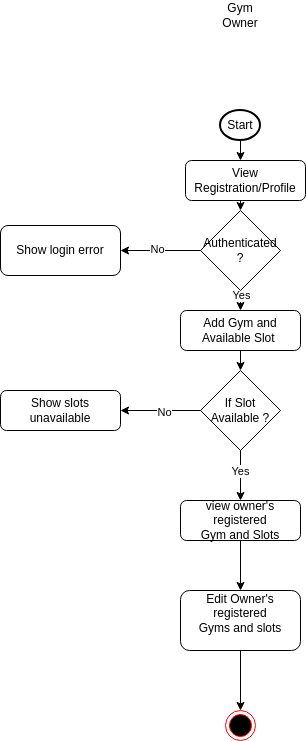

The diagram above was exported from draw.io. Its source (the exported page's mxGraphModel, read from the mxfile embedded in the PNG):
<mxGraphModel dx="1126" dy="469" grid="1" gridSize="10" guides="1" tooltips="1" connect="1" arrows="1" fold="1" page="1" pageScale="1" pageWidth="850" pageHeight="1100" math="0" shadow="0">
  <root>
    <mxCell id="0" />
    <mxCell id="1" parent="0" />
    <mxCell id="EQ3w33-oo-p4q6tdK6Ut-1" parent="1" style="strokeWidth=2;html=1;shape=mxgraph.flowchart.start_2;whiteSpace=wrap;" value="Start" vertex="1">
      <mxGeometry height="30" width="40" x="340" y="140" as="geometry" />
    </mxCell>
    <mxCell id="-CpJL2R4lP8-kBUqT9tI-11" edge="1" parent="1" source="EQ3w33-oo-p4q6tdK6Ut-2" style="edgeStyle=orthogonalEdgeStyle;rounded=0;orthogonalLoop=1;jettySize=auto;html=1;exitX=0.5;exitY=1;exitDx=0;exitDy=0;entryX=0.5;entryY=0;entryDx=0;entryDy=0;" target="-CpJL2R4lP8-kBUqT9tI-6">
      <mxGeometry relative="1" as="geometry" />
    </mxCell>
    <mxCell id="EQ3w33-oo-p4q6tdK6Ut-2" parent="1" style="rounded=1;whiteSpace=wrap;html=1;" value="View Registration/Profile" vertex="1">
      <mxGeometry height="40" width="120" x="305" y="190" as="geometry" />
    </mxCell>
    <mxCell id="-CpJL2R4lP8-kBUqT9tI-19" edge="1" parent="1" source="EQ3w33-oo-p4q6tdK6Ut-3" style="edgeStyle=orthogonalEdgeStyle;rounded=0;orthogonalLoop=1;jettySize=auto;html=1;exitX=0.5;exitY=1;exitDx=0;exitDy=0;entryX=0.5;entryY=0;entryDx=0;entryDy=0;" target="-CpJL2R4lP8-kBUqT9tI-18">
      <mxGeometry relative="1" as="geometry" />
    </mxCell>
    <mxCell id="EQ3w33-oo-p4q6tdK6Ut-3" parent="1" style="rounded=1;whiteSpace=wrap;html=1;" value="Add Gym and Available Slot&amp;nbsp;" vertex="1">
      <mxGeometry height="40" width="120" x="300" y="340" as="geometry" />
    </mxCell>
    <mxCell id="EQ3w33-oo-p4q6tdK6Ut-4" parent="1" style="text;html=1;whiteSpace=wrap;strokeColor=none;fillColor=none;align=center;verticalAlign=middle;rounded=0;" value="Gym Owner" vertex="1">
      <mxGeometry height="30" width="60" x="330" y="30" as="geometry" />
    </mxCell>
    <mxCell id="EQ3w33-oo-p4q6tdK6Ut-5" edge="1" parent="1" source="EQ3w33-oo-p4q6tdK6Ut-1" style="endArrow=classic;html=1;rounded=0;exitX=0.5;exitY=1;exitDx=0;exitDy=0;exitPerimeter=0;" value="">
      <mxGeometry height="50" relative="1" width="50" as="geometry">
        <mxPoint x="380" y="350" as="sourcePoint" />
        <mxPoint x="360" y="190" as="targetPoint" />
      </mxGeometry>
    </mxCell>
    <mxCell id="-CpJL2R4lP8-kBUqT9tI-25" edge="1" parent="1" source="EQ3w33-oo-p4q6tdK6Ut-6" style="edgeStyle=orthogonalEdgeStyle;rounded=0;orthogonalLoop=1;jettySize=auto;html=1;exitX=0.5;exitY=1;exitDx=0;exitDy=0;entryX=0.5;entryY=0;entryDx=0;entryDy=0;" target="-CpJL2R4lP8-kBUqT9tI-1">
      <mxGeometry relative="1" as="geometry" />
    </mxCell>
    <mxCell id="EQ3w33-oo-p4q6tdK6Ut-6" parent="1" style="rounded=1;whiteSpace=wrap;html=1;" value="view owner's registered&lt;div&gt;Gym and Slots&lt;/div&gt;" vertex="1">
      <mxGeometry height="40" width="120" x="300" y="530" as="geometry" />
    </mxCell>
    <mxCell id="EQ3w33-oo-p4q6tdK6Ut-8" parent="1" style="ellipse;html=1;shape=endState;fillColor=#000000;strokeColor=#ff0000;" value="" vertex="1">
      <mxGeometry height="30" width="30" x="345" y="740" as="geometry" />
    </mxCell>
    <mxCell id="-CpJL2R4lP8-kBUqT9tI-26" edge="1" parent="1" source="-CpJL2R4lP8-kBUqT9tI-1" style="edgeStyle=orthogonalEdgeStyle;rounded=0;orthogonalLoop=1;jettySize=auto;html=1;exitX=0.5;exitY=1;exitDx=0;exitDy=0;entryX=0.5;entryY=0;entryDx=0;entryDy=0;" target="EQ3w33-oo-p4q6tdK6Ut-8">
      <mxGeometry relative="1" as="geometry" />
    </mxCell>
    <mxCell id="-CpJL2R4lP8-kBUqT9tI-1" parent="1" style="rounded=1;whiteSpace=wrap;html=1;" value="&#10;&lt;span style=&quot;color: rgb(0, 0, 0); font-family: Helvetica; font-size: 12px; font-style: normal; font-variant-ligatures: normal; font-variant-caps: normal; font-weight: 400; letter-spacing: normal; orphans: 2; text-align: center; text-indent: 0px; text-transform: none; widows: 2; word-spacing: 0px; -webkit-text-stroke-width: 0px; white-space: normal; text-decoration-thickness: initial; text-decoration-style: initial; text-decoration-color: initial; display: inline !important; float: none;&quot;&gt;Edit Owner's registered&lt;/span&gt;&lt;div style=&quot;color: rgb(0, 0, 0); font-family: Helvetica; font-size: 12px; font-style: normal; font-variant-ligatures: normal; font-variant-caps: normal; font-weight: 400; letter-spacing: normal; orphans: 2; text-align: center; text-indent: 0px; text-transform: none; widows: 2; word-spacing: 0px; -webkit-text-stroke-width: 0px; white-space: normal; text-decoration-thickness: initial; text-decoration-style: initial; text-decoration-color: initial;&quot;&gt;Gyms and slots&lt;/div&gt;&#10;&#10;" vertex="1">
      <mxGeometry height="60" width="120" x="300" y="620" as="geometry" />
    </mxCell>
    <mxCell id="-CpJL2R4lP8-kBUqT9tI-9" edge="1" parent="1" source="-CpJL2R4lP8-kBUqT9tI-6" style="edgeStyle=orthogonalEdgeStyle;rounded=0;orthogonalLoop=1;jettySize=auto;html=1;" target="-CpJL2R4lP8-kBUqT9tI-7" value="">
      <mxGeometry relative="1" as="geometry" />
    </mxCell>
    <mxCell id="-CpJL2R4lP8-kBUqT9tI-10" connectable="0" parent="-CpJL2R4lP8-kBUqT9tI-9" style="edgeLabel;html=1;align=center;verticalAlign=middle;resizable=0;points=[];" value="No" vertex="1">
      <mxGeometry relative="1" x="0.1" y="-2" as="geometry">
        <mxPoint as="offset" />
      </mxGeometry>
    </mxCell>
    <mxCell id="-CpJL2R4lP8-kBUqT9tI-13" edge="1" parent="1" source="-CpJL2R4lP8-kBUqT9tI-6" style="edgeStyle=orthogonalEdgeStyle;rounded=0;orthogonalLoop=1;jettySize=auto;html=1;exitX=0.5;exitY=1;exitDx=0;exitDy=0;entryX=0.5;entryY=0;entryDx=0;entryDy=0;" target="EQ3w33-oo-p4q6tdK6Ut-3">
      <mxGeometry relative="1" as="geometry" />
    </mxCell>
    <mxCell id="-CpJL2R4lP8-kBUqT9tI-17" connectable="0" parent="-CpJL2R4lP8-kBUqT9tI-13" style="edgeLabel;html=1;align=center;verticalAlign=middle;resizable=0;points=[];" value="Yes" vertex="1">
      <mxGeometry relative="1" x="-0.5667" as="geometry">
        <mxPoint as="offset" />
      </mxGeometry>
    </mxCell>
    <mxCell id="-CpJL2R4lP8-kBUqT9tI-6" parent="1" style="rhombus;whiteSpace=wrap;html=1;" value="Authenticated ?" vertex="1">
      <mxGeometry height="80" width="80" x="320" y="240" as="geometry" />
    </mxCell>
    <mxCell id="-CpJL2R4lP8-kBUqT9tI-7" parent="1" style="rounded=1;whiteSpace=wrap;html=1;" value="Show login error" vertex="1">
      <mxGeometry height="50" width="120" x="120" y="255" as="geometry" />
    </mxCell>
    <mxCell id="-CpJL2R4lP8-kBUqT9tI-20" edge="1" parent="1" source="-CpJL2R4lP8-kBUqT9tI-18" style="edgeStyle=orthogonalEdgeStyle;rounded=0;orthogonalLoop=1;jettySize=auto;html=1;exitX=0.5;exitY=1;exitDx=0;exitDy=0;entryX=0.5;entryY=0;entryDx=0;entryDy=0;" target="EQ3w33-oo-p4q6tdK6Ut-6">
      <mxGeometry relative="1" as="geometry" />
    </mxCell>
    <mxCell id="-CpJL2R4lP8-kBUqT9tI-24" connectable="0" parent="-CpJL2R4lP8-kBUqT9tI-20" style="edgeLabel;html=1;align=center;verticalAlign=middle;resizable=0;points=[];" value="Yes" vertex="1">
      <mxGeometry relative="1" x="-0.2167" y="-1" as="geometry">
        <mxPoint as="offset" />
      </mxGeometry>
    </mxCell>
    <mxCell id="-CpJL2R4lP8-kBUqT9tI-22" edge="1" parent="1" source="-CpJL2R4lP8-kBUqT9tI-18" style="edgeStyle=orthogonalEdgeStyle;rounded=0;orthogonalLoop=1;jettySize=auto;html=1;exitX=0;exitY=0.5;exitDx=0;exitDy=0;entryX=1;entryY=0.5;entryDx=0;entryDy=0;" target="-CpJL2R4lP8-kBUqT9tI-21">
      <mxGeometry relative="1" as="geometry" />
    </mxCell>
    <mxCell id="-CpJL2R4lP8-kBUqT9tI-23" connectable="0" parent="-CpJL2R4lP8-kBUqT9tI-22" style="edgeLabel;html=1;align=center;verticalAlign=middle;resizable=0;points=[];" value="No" vertex="1">
      <mxGeometry relative="1" x="-0.075" y="1" as="geometry">
        <mxPoint as="offset" />
      </mxGeometry>
    </mxCell>
    <mxCell id="-CpJL2R4lP8-kBUqT9tI-18" parent="1" style="rhombus;whiteSpace=wrap;html=1;" value="If Slot Available ?" vertex="1">
      <mxGeometry height="80" width="80" x="320" y="400" as="geometry" />
    </mxCell>
    <mxCell id="-CpJL2R4lP8-kBUqT9tI-21" parent="1" style="rounded=1;whiteSpace=wrap;html=1;" value="Show slots unavailable" vertex="1">
      <mxGeometry height="40" width="120" x="120" y="420" as="geometry" />
    </mxCell>
  </root>
</mxGraphModel>